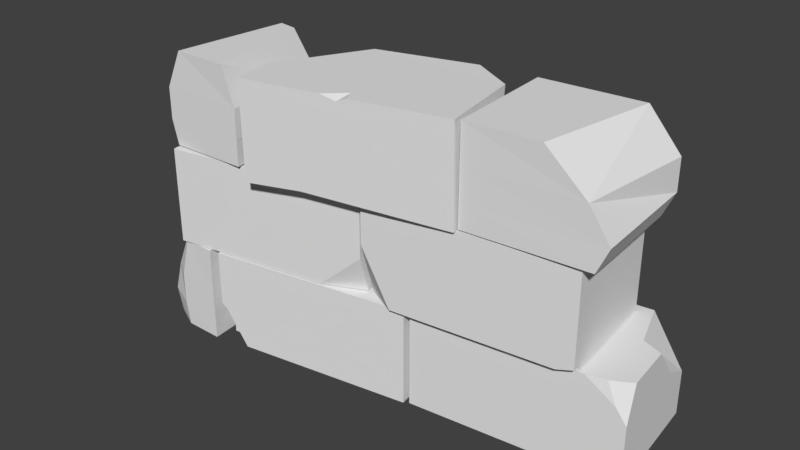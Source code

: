 # Source: brickwallShortShattered.blend  (saved by Blender 2.79.0; exported with 4.5.12 LTS)
import bpy
from mathutils import Matrix  # noqa: F401  (used for matrix-valued properties, if any)

bpy.ops.wm.read_factory_settings(use_empty=True)
scene = bpy.context.scene
scene.name = 'Scene'

# ---- collections
col_collection_1 = bpy.data.collections.new('Collection 1'); scene.collection.children.link(col_collection_1)

# ---- world
world_world = bpy.data.worlds.new('World'); scene.world = world_world
world_world.color = (0.05088, 0.05088, 0.05088)
world_world.use_sun_shadow = False
world_world.sun_shadow_jitter_overblur = 0.0
world_world.cycles.sampling_method = 'MANUAL'

# ---- meshes
me_cube_007 = bpy.data.meshes.new('Cube.007')
me_cube_007.from_pydata([(0.1469, 0.7874, -0.4258), (0.1469, 0.7874, 0.7924), (2.733, 1.046, -0.4258), (2.733, 1.046, 0.7924), (0.2998, -0.741, 0.7924), (2.886, -0.4823, 0.7924), (0.6633, -0.7047, -0.4258), (0.2763, -0.5061, -0.4258), (0.2998, -0.741, 0.2775), (2.711, -0.4292, -0.4258), (2.876, -0.3825, -0.4258), (2.876, -0.379, -0.3813), (2.676, -0.5033, -0.4258), (2.886, -0.4823, -0.3627)], [], [(0, 1, 3, 2), (2, 3, 5, 13, 11, 10), (2, 10, 9, 12, 6, 7, 0), (5, 3, 1, 4), (7, 8, 4, 1, 0), (7, 6, 8), (9, 11, 13, 12), (12, 13, 5, 4, 8, 6), (11, 9, 10)])
me_cube_007.use_remesh_preserve_volume = False
me_cube_007.use_remesh_preserve_attributes = False
me_cube_007.use_mirror_vertex_groups = False
me_cube_007.update()
me_cube_006 = bpy.data.meshes.new('Cube.006')
me_cube_006.from_pydata([(1.108, 0.8307, -1.038), (1.119, 0.7204, -0.7875), (1.357, 0.8557, -1.038), (1.357, 0.8557, -0.7875), (1.233, 0.8432, -1.115), (1.238, 0.7935, -0.7108), (1.45, 0.865, -0.9128), (1.02, 0.7718, -0.9128), (1.238, 0.7935, -0.9128), (1.537, 0.9916, -1.23), (1.537, 0.9916, -0.735), (1.473, 0.9851, -0.4379), (1.221, 0.96, -1.425), (0.6982, 0.9536, -1.655), (3.285, 1.212, -1.655), (0.8511, -0.5748, -1.655), (0.8511, -0.5748, -0.4364), (3.437, -0.3161, -1.655), (0.7497, 0.5379, -0.4364), (1.444, 1.028, -0.4377), (1.544, 1.038, -0.7105), (1.388, 0.9329, -0.4364), (1.367, 1.02, -0.4364), (0.74, 0.5354, -0.4364), (0.7284, 0.6518, -1.119), (1.661, 1.05, -0.9128), (1.62, 1.046, -0.8009), (1.62, 1.046, -1.113), (1.572, 1.041, -1.279), (0.8828, 0.9721, -1.128), (0.6982, 0.9536, -1.184), (1.217, 1.005, -1.491), (1.093, 0.9931, -1.374), (2.938, -0.3661, -0.4364), (3.181, -0.3117, -0.4364), (3.301, -0.3297, -0.6953), (3.437, -0.3161, -0.8868), (3.423, -0.173, -0.4364), (3.285, 1.212, -1.086), (3.326, 0.7968, -0.8583), (2.892, 1.173, -0.4364), (3.096, 0.5576, -0.4364), (3.36, 0.4543, -0.4364)], [], [(8, 7, 1, 5), (12, 32, 29, 0, 4), (11, 21, 22, 19), (10, 11, 19, 20), (9, 12, 4, 2), (6, 8, 5, 3), (2, 4, 8, 6), (4, 0, 7, 8), (9, 2, 6, 25, 27), (0, 29, 30, 24, 7), (3, 5, 11, 10), (5, 1, 18, 21, 11), (7, 24, 23, 18, 1), (13, 30, 29, 32, 31, 28, 27, 25, 26, 20, 19, 22, 40, 38, 14), (14, 38, 39, 42, 37, 36, 17), (17, 36, 35, 33, 16, 15), (15, 16, 23, 24, 30, 13), (14, 17, 15, 13), (32, 12, 31), (26, 10, 20), (28, 9, 27), (25, 6, 3, 10, 26), (31, 12, 9, 28), (34, 35, 36, 37), (39, 41, 42), (33, 34, 37, 42, 41, 40, 22, 21, 18, 23, 16), (41, 39, 38, 40), (35, 34, 33)])
me_cube_006.use_remesh_preserve_volume = False
me_cube_006.use_remesh_preserve_attributes = False
me_cube_006.use_mirror_vertex_groups = False
me_cube_006.update()
me_cube_005 = bpy.data.meshes.new('Cube.005')
me_cube_005.from_pydata([(-2.005, 0.516, -1.655), (-2.005, 0.516, -0.4364), (0.5647, 0.9053, -1.655), (0.5647, 0.9053, -0.4364), (-1.775, -1.003, -0.4364), (0.7947, -0.6134, -1.655), (0.7947, -0.6134, -0.4364), (-1.708, -0.9925, -1.192), (-1.775, -1.003, -1.138), (-1.789, -0.9137, -1.192), (-1.611, -0.7705, -1.655), (-1.428, -0.9501, -1.655), (-1.807, -0.7901, -1.346), (-1.807, -0.7901, -1.655)], [], [(0, 1, 3, 2), (2, 3, 6, 5), (5, 6, 4, 8, 7, 11), (2, 5, 11, 10, 13, 0), (6, 3, 1, 4), (7, 9, 12, 10, 11), (10, 12, 13), (13, 12, 9, 8, 4, 1, 0), (9, 7, 8)])
me_cube_005.use_remesh_preserve_volume = False
me_cube_005.use_remesh_preserve_attributes = False
me_cube_005.use_mirror_vertex_groups = False
me_cube_005.update()
me_cube_004 = bpy.data.meshes.new('Cube.004')
me_cube_004.from_pydata([(-2.565, 0.4513, -0.4258), (-2.565, 0.4513, 0.7924), (0.005242, 0.8361, -0.4258), (0.005242, 0.8361, 0.7924), (-2.338, -1.068, -0.4258), (-2.338, -1.068, 0.7924), (0.2326, -0.683, 0.7924), (-1.821, 0.5627, -0.4258), (-2.218, 0.5231, 0.7924), (-1.594, -0.9564, -0.4258), (-1.594, -0.9564, 0.7924), (-1.268, 0.649, 0.7924), (-0.9696, -0.8629, -0.4258), (-1.197, 0.6562, -0.4258), (-0.9696, -0.8629, 0.7924), (-1.544, 0.6042, -0.4258), (-1.317, -0.9149, 0.7924), (-1.515, 0.3134, 0.7924), (-1.317, -0.9149, -0.4258), (-2.565, 0.4513, 0.3461), (0.005242, 0.8361, 0.3461), (0.2326, -0.683, 0.3461), (-2.338, -1.068, 0.3461), (-1.594, -0.9564, 0.3461), (-1.821, 0.5627, 0.214), (-0.9696, -0.8629, 0.3461), (-1.197, 0.6562, 0.3461), (-1.544, 0.6042, 0.08599), (-1.317, -0.9149, 0.3461), (-1.973, 0.3425, 0.7924), (0.2326, -0.683, 0.05378), (-0.311, -0.7644, -0.4258), (0.2091, -0.5262, -0.4258)], [], [(26, 11, 3, 20), (20, 3, 6, 21), (23, 10, 5, 22), (22, 5, 1, 19), (7, 9, 4, 0), (10, 8, 1, 5), (16, 17, 29, 8, 10), (15, 18, 9, 7), (28, 16, 10, 23), (19, 1, 8, 24), (21, 6, 14, 25), (2, 32, 31, 12, 13), (6, 3, 11, 14), (27, 17, 11, 26), (24, 29, 17, 27), (25, 14, 16, 28), (13, 12, 18, 15), (14, 11, 17, 16), (12, 25, 28, 18), (7, 24, 27, 15), (15, 27, 26, 13), (0, 19, 24, 7), (18, 28, 23, 9), (4, 22, 19, 0), (9, 23, 22, 4), (2, 20, 21, 30, 32), (13, 26, 20, 2), (29, 24, 8), (30, 31, 32), (31, 30, 21, 25, 12)])
me_cube_004.use_remesh_preserve_volume = False
me_cube_004.use_remesh_preserve_attributes = False
me_cube_004.use_mirror_vertex_groups = False
me_cube_004.update()
me_cube_003 = bpy.data.meshes.new('Cube.003')
me_cube_003.from_pydata([(-2.404, 0.5055, 0.8157), (-2.057, 0.5146, 2.0), (-1.54, 0.4983, 0.8157), (-1.807, 0.4716, 2.0), (-2.338, -0.9861, 0.8157), (-2.195, -0.9824, 2.0), (-1.327, -0.9787, 0.8157), (-1.474, -0.9934, 2.0), (-2.482, 0.5034, 1.125), (-2.338, 0.5072, 1.52), (-1.472, 0.5051, 1.469), (-1.327, -0.9787, 1.52), (-1.327, -0.9787, 1.125), (-2.416, -0.9882, 1.52), (-2.416, -0.9882, 1.125)], [], [(9, 1, 3, 10), (10, 3, 7, 11), (11, 7, 5, 13), (13, 5, 9), (2, 6, 4, 0), (7, 3, 1, 5), (4, 14, 8, 0), (14, 13, 9, 8), (6, 12, 14, 4), (12, 11, 13, 14), (2, 10, 12, 6), (10, 11, 12), (0, 8, 10, 2), (8, 9, 10), (9, 5, 1)])
me_cube_003.use_remesh_preserve_volume = False
me_cube_003.use_remesh_preserve_attributes = False
me_cube_003.use_mirror_vertex_groups = False
me_cube_003.update()
me_cube_002 = bpy.data.meshes.new('Cube.002')
me_cube_002.from_pydata([(-2.972, 0.4487, -1.666), (-2.328, 0.4876, -0.434), (-2.048, 0.4475, -1.666), (-2.077, 0.4446, -0.434), (-2.732, -0.864, -1.666), (-2.485, -0.8499, -0.434), (-1.895, -1.035, -1.666), (-1.893, -1.035, -0.434), (-3.05, 0.4467, -1.357), (-2.906, 0.4505, -0.9618), (-2.039, 0.4484, -1.013), (-1.895, -1.035, -0.9618), (-1.895, -1.035, -1.357), (-2.707, -0.8558, -0.9618), (-2.81, -0.866, -1.357), (-2.614, 0.4483, -1.666), (-2.231, 0.4709, -0.434), (-2.398, -1.028, -1.666), (-2.309, -1.026, -0.434), (-2.445, -1.03, -1.357), (-2.445, -1.03, -0.9618), (-2.57, 0.4497, -0.9816), (-2.658, 0.4473, -1.223)], [], [(21, 16, 3, 10), (10, 3, 7, 11), (20, 18, 5, 13), (13, 5, 9), (15, 17, 4, 0), (18, 16, 1, 5), (4, 14, 8, 0), (14, 13, 9, 8), (17, 19, 14, 4), (19, 20, 13, 14), (2, 10, 12, 6), (10, 11, 12), (15, 22, 10, 2), (22, 21, 10), (9, 5, 1), (8, 9, 21, 22), (0, 8, 22, 15), (12, 11, 20, 19), (6, 12, 19, 17), (7, 3, 16, 18), (2, 6, 17, 15), (11, 7, 18, 20), (9, 1, 16, 21)])
me_cube_002.use_remesh_preserve_volume = False
me_cube_002.use_remesh_preserve_attributes = False
me_cube_002.use_mirror_vertex_groups = False
me_cube_002.update()
me_cube_001 = bpy.data.meshes.new('Cube.001')
me_cube_001.from_pydata([(3.041, -0.528, 0.8157), (2.425, -0.5777, 2.0), (1.509, -0.6215, 0.8157), (1.509, -0.6215, 2.0), (2.935, 0.9617, 0.8157), (2.681, 0.9412, 2.0), (1.403, 0.8683, 0.8157), (1.403, 0.8683, 2.0), (3.179, -0.5169, 1.125), (2.924, -0.5375, 1.52), (1.509, -0.6215, 1.52), (1.509, -0.6215, 1.125), (1.403, 0.8683, 1.52), (1.403, 0.8683, 1.125), (3.073, 0.9729, 1.52), (3.073, 0.9729, 1.125)], [], [(9, 1, 3, 10), (10, 3, 7, 12), (12, 7, 5, 14), (14, 5, 9), (2, 6, 4, 0), (7, 3, 1, 5), (4, 15, 8, 0), (15, 14, 9, 8), (6, 13, 15, 4), (13, 12, 14, 15), (2, 11, 13, 6), (11, 10, 12, 13), (0, 8, 11, 2), (8, 9, 10, 11), (9, 5, 1)])
me_cube_001.use_remesh_preserve_volume = False
me_cube_001.use_remesh_preserve_attributes = False
me_cube_001.use_mirror_vertex_groups = False
me_cube_001.update()
me_cube_000 = bpy.data.meshes.new('Cube.000')
me_cube_000.from_pydata([(-1.325, 0.4008, 0.7475), (1.236, 0.8401, 0.7921), (-1.066, -1.113, 0.7493), (-1.087, -1.115, 1.967), (1.496, -0.6739, 0.794), (1.475, -0.676, 2.012), (0.1872, -0.7225, 1.99), (0.2731, -0.8821, 1.991), (0.1413, -0.9047, 1.938), (-0.05683, -0.9386, 1.985), (-0.5822, 0.5297, 1.979), (-1.336, 0.3997, 1.34), (-1.182, -0.5605, 1.967), (1.324, 0.2968, 1.07), (1.283, 0.4448, 2.011), (1.106, 0.8181, 1.067), (0.7156, 0.7795, 2.008), (1.254, 0.72, 0.9281), (1.234, 0.8398, 0.9262), (1.229, 0.839, 0.8954), (-0.5959, 0.5259, 0.8102), (-0.3363, -0.9881, 0.8121)], [], [(0, 11, 10, 16, 15, 19, 18, 1, 20), (1, 18, 17, 13, 14, 5, 4), (4, 5, 7, 8, 9, 3, 2, 21), (2, 3, 12, 11, 0), (20, 21, 2, 0), (5, 14, 16, 10, 12, 3, 9, 6, 7), (13, 15, 16, 14), (15, 13, 17, 19), (11, 12, 10), (6, 8, 7), (19, 17, 18), (8, 6, 9), (1, 4, 21, 20)])
me_cube_000.use_remesh_preserve_volume = False
me_cube_000.use_remesh_preserve_attributes = False
me_cube_000.use_mirror_vertex_groups = False
me_cube_000.update()

# ---- objects
ob_cube_006 = bpy.data.objects.new('Cube.006', me_cube_007)
ob_cube_005 = bpy.data.objects.new('Cube.005', me_cube_006)
ob_cube_004 = bpy.data.objects.new('Cube.004', me_cube_005)
ob_cube_003 = bpy.data.objects.new('Cube.003', me_cube_004)
ob_cube_002 = bpy.data.objects.new('Cube.002', me_cube_003)
ob_cube_001 = bpy.data.objects.new('Cube.001', me_cube_002)
ob_cube_000 = bpy.data.objects.new('Cube.000', me_cube_001)
ob_cube_010 = bpy.data.objects.new('Cube.010', me_cube_000)

# ---- transforms, parenting, visibility, modifiers, constraints
ob_cube_006.location = (0.0, 0.0, 0.0)
ob_cube_006.lineart.crease_threshold = 0.0
ob_cube_005.location = (0.0, 0.0, 0.0)
ob_cube_005.lineart.crease_threshold = 0.0
ob_cube_004.location = (0.0, 0.0, 0.0)
ob_cube_004.lineart.crease_threshold = 0.0
ob_cube_003.location = (0.0, 0.0, 0.0)
ob_cube_003.lineart.crease_threshold = 0.0
ob_cube_002.location = (0.0, 0.0, 0.0)
ob_cube_002.lineart.crease_threshold = 0.0
ob_cube_001.location = (0.0, 0.0, 0.0)
ob_cube_001.lineart.crease_threshold = 0.0
ob_cube_000.location = (0.0, 0.0, 0.0)
ob_cube_000.lineart.crease_threshold = 0.0
ob_cube_010.location = (0.0, 0.0, 0.0)
ob_cube_010.lineart.crease_threshold = 0.0

# ---- collection membership
col_collection_1.objects.link(ob_cube_006)
col_collection_1.objects.link(ob_cube_005)
col_collection_1.objects.link(ob_cube_004)
col_collection_1.objects.link(ob_cube_003)
col_collection_1.objects.link(ob_cube_002)
col_collection_1.objects.link(ob_cube_001)
col_collection_1.objects.link(ob_cube_000)
col_collection_1.objects.link(ob_cube_010)

# ---- scene / render settings (as saved in the file)
scene.frame_start = 1; scene.frame_end = 250; scene.frame_set(1)
scene.render.engine = 'BLENDER_EEVEE_NEXT'
scene.render.resolution_percentage = 50
scene.render.dither_intensity = 0.0
scene.cycles.use_denoising = False
scene.cycles.samples = 128
scene.cycles.sampling_pattern = 'TABULATED_SOBOL'
scene.cycles.use_adaptive_sampling = False
scene.cycles.use_light_tree = False
scene.cycles.blur_glossy = 0.0
scene.cycles.sample_clamp_indirect = 0.0
scene.view_settings.view_transform = 'Standard'
bpy.context.view_layer.update()

# ---- added for rendering (the .blend has no active camera and no usable light): camera, sun
cam_auto = bpy.data.cameras.new('AutoCamera')
cam_auto.lens = 50.0
cam_auto.sensor_width = 36.0
cam_auto.clip_end = 1000.0
ob_auto_camera = bpy.data.objects.new('AutoCamera', cam_auto)
scene.collection.objects.link(ob_auto_camera)
ob_auto_camera.location = (7.42194, -8.62511, 5.9553)
ob_auto_camera.rotation_euler = (1.09748, -7.21219e-08, 0.694738)
scene.camera = ob_auto_camera
light_auto_sun = bpy.data.lights.new('AutoSun', 'SUN')
light_auto_sun.energy = 3.0
light_auto_sun.angle = 0.0523599
ob_auto_sun = bpy.data.objects.new('AutoSun', light_auto_sun)
scene.collection.objects.link(ob_auto_sun)
ob_auto_sun.rotation_euler = (0.872665, 0.174533, 0.523599)
bpy.context.view_layer.update()
